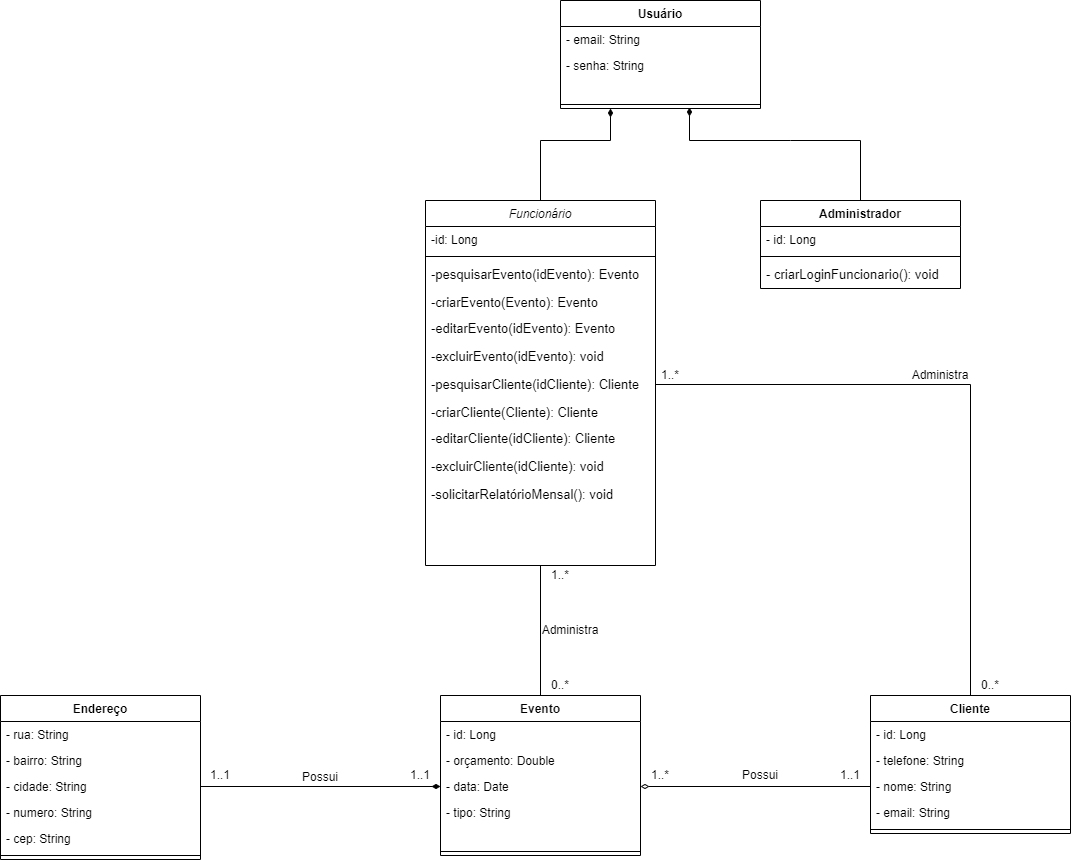

The diagram above was exported from draw.io. Its source (the exported page's mxGraphModel, read from the mxfile embedded in the PNG):
<mxGraphModel dx="2794" dy="1091" grid="1" gridSize="10" guides="1" tooltips="1" connect="1" arrows="1" fold="1" page="1" pageScale="1" pageWidth="827" pageHeight="1169" math="0" shadow="0">
  <root>
    <mxCell id="0" />
    <mxCell id="1" parent="0" />
    <mxCell id="N7dOBWKhzy0wbSYVfnhw-17" value="Usuário" style="swimlane;fontStyle=1;align=center;verticalAlign=top;childLayout=stackLayout;horizontal=1;startSize=26;horizontalStack=0;resizeParent=1;resizeParentMax=0;resizeLast=0;collapsible=1;marginBottom=0;" vertex="1" parent="1">
      <mxGeometry x="160" y="210" width="200" height="108" as="geometry">
        <mxRectangle x="290" y="240" width="350" height="160" as="alternateBounds" />
      </mxGeometry>
    </mxCell>
    <mxCell id="N7dOBWKhzy0wbSYVfnhw-21" value="- email: String" style="text;strokeColor=none;fillColor=none;align=left;verticalAlign=top;spacingLeft=4;spacingRight=4;overflow=hidden;rotatable=0;points=[[0,0.5],[1,0.5]];portConstraint=eastwest;" vertex="1" parent="N7dOBWKhzy0wbSYVfnhw-17">
      <mxGeometry y="26" width="200" height="26" as="geometry" />
    </mxCell>
    <mxCell id="N7dOBWKhzy0wbSYVfnhw-18" value="- senha: String" style="text;strokeColor=none;fillColor=none;align=left;verticalAlign=top;spacingLeft=4;spacingRight=4;overflow=hidden;rotatable=0;points=[[0,0.5],[1,0.5]];portConstraint=eastwest;" vertex="1" parent="N7dOBWKhzy0wbSYVfnhw-17">
      <mxGeometry y="52" width="200" height="48" as="geometry" />
    </mxCell>
    <mxCell id="N7dOBWKhzy0wbSYVfnhw-19" value="" style="line;strokeWidth=1;fillColor=none;align=left;verticalAlign=middle;spacingTop=-1;spacingLeft=3;spacingRight=3;rotatable=0;labelPosition=right;points=[];portConstraint=eastwest;" vertex="1" parent="N7dOBWKhzy0wbSYVfnhw-17">
      <mxGeometry y="100" width="200" height="8" as="geometry" />
    </mxCell>
    <mxCell id="N7dOBWKhzy0wbSYVfnhw-22" value="Administrador" style="swimlane;fontStyle=1;align=center;verticalAlign=top;childLayout=stackLayout;horizontal=1;startSize=26;horizontalStack=0;resizeParent=1;resizeParentMax=0;resizeLast=0;collapsible=1;marginBottom=0;" vertex="1" parent="1">
      <mxGeometry x="360" y="410" width="200" height="88" as="geometry">
        <mxRectangle x="290" y="240" width="350" height="160" as="alternateBounds" />
      </mxGeometry>
    </mxCell>
    <mxCell id="N7dOBWKhzy0wbSYVfnhw-23" value="- id: Long" style="text;strokeColor=none;fillColor=none;align=left;verticalAlign=top;spacingLeft=4;spacingRight=4;overflow=hidden;rotatable=0;points=[[0,0.5],[1,0.5]];portConstraint=eastwest;" vertex="1" parent="N7dOBWKhzy0wbSYVfnhw-22">
      <mxGeometry y="26" width="200" height="26" as="geometry" />
    </mxCell>
    <mxCell id="N7dOBWKhzy0wbSYVfnhw-25" value="" style="line;strokeWidth=1;fillColor=none;align=left;verticalAlign=middle;spacingTop=-1;spacingLeft=3;spacingRight=3;rotatable=0;labelPosition=right;points=[];portConstraint=eastwest;" vertex="1" parent="N7dOBWKhzy0wbSYVfnhw-22">
      <mxGeometry y="52" width="200" height="8" as="geometry" />
    </mxCell>
    <mxCell id="N7dOBWKhzy0wbSYVfnhw-72" value="- criarLoginFuncionario(): void" style="text;align=left;verticalAlign=top;spacingLeft=4;spacingRight=4;overflow=hidden;rotatable=0;points=[[0,0.5],[1,0.5]];portConstraint=eastwest;fontSize=13;" vertex="1" parent="N7dOBWKhzy0wbSYVfnhw-22">
      <mxGeometry y="60" width="200" height="28" as="geometry" />
    </mxCell>
    <mxCell id="N7dOBWKhzy0wbSYVfnhw-38" style="edgeStyle=orthogonalEdgeStyle;rounded=0;orthogonalLoop=1;jettySize=auto;html=1;exitX=0.5;exitY=1;exitDx=0;exitDy=0;endArrow=none;endFill=0;" edge="1" parent="1" target="N7dOBWKhzy0wbSYVfnhw-34">
      <mxGeometry relative="1" as="geometry">
        <mxPoint x="140" y="775" as="sourcePoint" />
      </mxGeometry>
    </mxCell>
    <mxCell id="N7dOBWKhzy0wbSYVfnhw-32" style="edgeStyle=orthogonalEdgeStyle;rounded=0;orthogonalLoop=1;jettySize=auto;html=1;exitX=0.5;exitY=0;exitDx=0;exitDy=0;endArrow=diamondThin;endFill=1;entryX=0.25;entryY=1;entryDx=0;entryDy=0;" edge="1" parent="1" target="N7dOBWKhzy0wbSYVfnhw-17">
      <mxGeometry relative="1" as="geometry">
        <mxPoint x="140" y="410" as="sourcePoint" />
        <mxPoint x="90" y="240" as="targetPoint" />
        <Array as="points">
          <mxPoint x="140" y="350" />
          <mxPoint x="210" y="350" />
        </Array>
      </mxGeometry>
    </mxCell>
    <mxCell id="N7dOBWKhzy0wbSYVfnhw-33" style="edgeStyle=orthogonalEdgeStyle;rounded=0;orthogonalLoop=1;jettySize=auto;html=1;exitX=0.5;exitY=0;exitDx=0;exitDy=0;endArrow=diamondThin;endFill=1;entryX=0.645;entryY=0.875;entryDx=0;entryDy=0;entryPerimeter=0;" edge="1" parent="1" source="N7dOBWKhzy0wbSYVfnhw-22" target="N7dOBWKhzy0wbSYVfnhw-19">
      <mxGeometry relative="1" as="geometry">
        <mxPoint x="150" y="410" as="sourcePoint" />
        <mxPoint x="290" y="330" as="targetPoint" />
        <Array as="points">
          <mxPoint x="390" y="350" />
          <mxPoint x="290" y="350" />
        </Array>
      </mxGeometry>
    </mxCell>
    <mxCell id="N7dOBWKhzy0wbSYVfnhw-34" value="Evento" style="swimlane;fontStyle=1;align=center;verticalAlign=top;childLayout=stackLayout;horizontal=1;startSize=26;horizontalStack=0;resizeParent=1;resizeParentMax=0;resizeLast=0;collapsible=1;marginBottom=0;" vertex="1" parent="1">
      <mxGeometry x="40" y="905" width="200" height="160" as="geometry">
        <mxRectangle x="290" y="240" width="350" height="160" as="alternateBounds" />
      </mxGeometry>
    </mxCell>
    <mxCell id="N7dOBWKhzy0wbSYVfnhw-35" value="- id: Long" style="text;strokeColor=none;fillColor=none;align=left;verticalAlign=top;spacingLeft=4;spacingRight=4;overflow=hidden;rotatable=0;points=[[0,0.5],[1,0.5]];portConstraint=eastwest;" vertex="1" parent="N7dOBWKhzy0wbSYVfnhw-34">
      <mxGeometry y="26" width="200" height="26" as="geometry" />
    </mxCell>
    <mxCell id="N7dOBWKhzy0wbSYVfnhw-39" value="- orçamento: Double" style="text;strokeColor=none;fillColor=none;align=left;verticalAlign=top;spacingLeft=4;spacingRight=4;overflow=hidden;rotatable=0;points=[[0,0.5],[1,0.5]];portConstraint=eastwest;" vertex="1" parent="N7dOBWKhzy0wbSYVfnhw-34">
      <mxGeometry y="52" width="200" height="26" as="geometry" />
    </mxCell>
    <mxCell id="N7dOBWKhzy0wbSYVfnhw-40" value="- data: Date" style="text;strokeColor=none;fillColor=none;align=left;verticalAlign=top;spacingLeft=4;spacingRight=4;overflow=hidden;rotatable=0;points=[[0,0.5],[1,0.5]];portConstraint=eastwest;" vertex="1" parent="N7dOBWKhzy0wbSYVfnhw-34">
      <mxGeometry y="78" width="200" height="26" as="geometry" />
    </mxCell>
    <mxCell id="N7dOBWKhzy0wbSYVfnhw-36" value="- tipo: String" style="text;strokeColor=none;fillColor=none;align=left;verticalAlign=top;spacingLeft=4;spacingRight=4;overflow=hidden;rotatable=0;points=[[0,0.5],[1,0.5]];portConstraint=eastwest;" vertex="1" parent="N7dOBWKhzy0wbSYVfnhw-34">
      <mxGeometry y="104" width="200" height="48" as="geometry" />
    </mxCell>
    <mxCell id="N7dOBWKhzy0wbSYVfnhw-37" value="" style="line;strokeWidth=1;fillColor=none;align=left;verticalAlign=middle;spacingTop=-1;spacingLeft=3;spacingRight=3;rotatable=0;labelPosition=right;points=[];portConstraint=eastwest;" vertex="1" parent="N7dOBWKhzy0wbSYVfnhw-34">
      <mxGeometry y="152" width="200" height="8" as="geometry" />
    </mxCell>
    <mxCell id="N7dOBWKhzy0wbSYVfnhw-41" value="Endereço" style="swimlane;fontStyle=1;align=center;verticalAlign=top;childLayout=stackLayout;horizontal=1;startSize=26;horizontalStack=0;resizeParent=1;resizeParentMax=0;resizeLast=0;collapsible=1;marginBottom=0;" vertex="1" parent="1">
      <mxGeometry x="-400" y="905" width="200" height="164" as="geometry">
        <mxRectangle x="290" y="240" width="350" height="160" as="alternateBounds" />
      </mxGeometry>
    </mxCell>
    <mxCell id="N7dOBWKhzy0wbSYVfnhw-42" value="- rua: String" style="text;strokeColor=none;fillColor=none;align=left;verticalAlign=top;spacingLeft=4;spacingRight=4;overflow=hidden;rotatable=0;points=[[0,0.5],[1,0.5]];portConstraint=eastwest;" vertex="1" parent="N7dOBWKhzy0wbSYVfnhw-41">
      <mxGeometry y="26" width="200" height="26" as="geometry" />
    </mxCell>
    <mxCell id="N7dOBWKhzy0wbSYVfnhw-43" value="- bairro: String" style="text;strokeColor=none;fillColor=none;align=left;verticalAlign=top;spacingLeft=4;spacingRight=4;overflow=hidden;rotatable=0;points=[[0,0.5],[1,0.5]];portConstraint=eastwest;" vertex="1" parent="N7dOBWKhzy0wbSYVfnhw-41">
      <mxGeometry y="52" width="200" height="26" as="geometry" />
    </mxCell>
    <mxCell id="N7dOBWKhzy0wbSYVfnhw-44" value="- cidade: String" style="text;strokeColor=none;fillColor=none;align=left;verticalAlign=top;spacingLeft=4;spacingRight=4;overflow=hidden;rotatable=0;points=[[0,0.5],[1,0.5]];portConstraint=eastwest;" vertex="1" parent="N7dOBWKhzy0wbSYVfnhw-41">
      <mxGeometry y="78" width="200" height="26" as="geometry" />
    </mxCell>
    <mxCell id="N7dOBWKhzy0wbSYVfnhw-47" value="- numero: String" style="text;strokeColor=none;fillColor=none;align=left;verticalAlign=top;spacingLeft=4;spacingRight=4;overflow=hidden;rotatable=0;points=[[0,0.5],[1,0.5]];portConstraint=eastwest;" vertex="1" parent="N7dOBWKhzy0wbSYVfnhw-41">
      <mxGeometry y="104" width="200" height="26" as="geometry" />
    </mxCell>
    <mxCell id="N7dOBWKhzy0wbSYVfnhw-48" value="- cep: String" style="text;strokeColor=none;fillColor=none;align=left;verticalAlign=top;spacingLeft=4;spacingRight=4;overflow=hidden;rotatable=0;points=[[0,0.5],[1,0.5]];portConstraint=eastwest;" vertex="1" parent="N7dOBWKhzy0wbSYVfnhw-41">
      <mxGeometry y="130" width="200" height="26" as="geometry" />
    </mxCell>
    <mxCell id="N7dOBWKhzy0wbSYVfnhw-46" value="" style="line;strokeWidth=1;fillColor=none;align=left;verticalAlign=middle;spacingTop=-1;spacingLeft=3;spacingRight=3;rotatable=0;labelPosition=right;points=[];portConstraint=eastwest;" vertex="1" parent="N7dOBWKhzy0wbSYVfnhw-41">
      <mxGeometry y="156" width="200" height="8" as="geometry" />
    </mxCell>
    <mxCell id="N7dOBWKhzy0wbSYVfnhw-49" style="edgeStyle=orthogonalEdgeStyle;rounded=0;orthogonalLoop=1;jettySize=auto;html=1;exitX=1;exitY=0.5;exitDx=0;exitDy=0;entryX=0;entryY=0.5;entryDx=0;entryDy=0;endArrow=diamondThin;endFill=1;" edge="1" parent="1" source="N7dOBWKhzy0wbSYVfnhw-44" target="N7dOBWKhzy0wbSYVfnhw-40">
      <mxGeometry relative="1" as="geometry" />
    </mxCell>
    <mxCell id="N7dOBWKhzy0wbSYVfnhw-50" value="Cliente" style="swimlane;fontStyle=1;align=center;verticalAlign=top;childLayout=stackLayout;horizontal=1;startSize=26;horizontalStack=0;resizeParent=1;resizeParentMax=0;resizeLast=0;collapsible=1;marginBottom=0;" vertex="1" parent="1">
      <mxGeometry x="470" y="905" width="200" height="138" as="geometry">
        <mxRectangle x="290" y="240" width="350" height="160" as="alternateBounds" />
      </mxGeometry>
    </mxCell>
    <mxCell id="N7dOBWKhzy0wbSYVfnhw-51" value="- id: Long" style="text;strokeColor=none;fillColor=none;align=left;verticalAlign=top;spacingLeft=4;spacingRight=4;overflow=hidden;rotatable=0;points=[[0,0.5],[1,0.5]];portConstraint=eastwest;" vertex="1" parent="N7dOBWKhzy0wbSYVfnhw-50">
      <mxGeometry y="26" width="200" height="26" as="geometry" />
    </mxCell>
    <mxCell id="N7dOBWKhzy0wbSYVfnhw-52" value="- telefone: String" style="text;strokeColor=none;fillColor=none;align=left;verticalAlign=top;spacingLeft=4;spacingRight=4;overflow=hidden;rotatable=0;points=[[0,0.5],[1,0.5]];portConstraint=eastwest;" vertex="1" parent="N7dOBWKhzy0wbSYVfnhw-50">
      <mxGeometry y="52" width="200" height="26" as="geometry" />
    </mxCell>
    <mxCell id="N7dOBWKhzy0wbSYVfnhw-53" value="- nome: String" style="text;strokeColor=none;fillColor=none;align=left;verticalAlign=top;spacingLeft=4;spacingRight=4;overflow=hidden;rotatable=0;points=[[0,0.5],[1,0.5]];portConstraint=eastwest;" vertex="1" parent="N7dOBWKhzy0wbSYVfnhw-50">
      <mxGeometry y="78" width="200" height="26" as="geometry" />
    </mxCell>
    <mxCell id="N7dOBWKhzy0wbSYVfnhw-58" value="- email: String" style="text;strokeColor=none;fillColor=none;align=left;verticalAlign=top;spacingLeft=4;spacingRight=4;overflow=hidden;rotatable=0;points=[[0,0.5],[1,0.5]];portConstraint=eastwest;" vertex="1" parent="N7dOBWKhzy0wbSYVfnhw-50">
      <mxGeometry y="104" width="200" height="26" as="geometry" />
    </mxCell>
    <mxCell id="N7dOBWKhzy0wbSYVfnhw-55" value="" style="line;strokeWidth=1;fillColor=none;align=left;verticalAlign=middle;spacingTop=-1;spacingLeft=3;spacingRight=3;rotatable=0;labelPosition=right;points=[];portConstraint=eastwest;" vertex="1" parent="N7dOBWKhzy0wbSYVfnhw-50">
      <mxGeometry y="130" width="200" height="8" as="geometry" />
    </mxCell>
    <mxCell id="N7dOBWKhzy0wbSYVfnhw-57" style="edgeStyle=orthogonalEdgeStyle;rounded=0;orthogonalLoop=1;jettySize=auto;html=1;exitX=0;exitY=0.5;exitDx=0;exitDy=0;entryX=1;entryY=0.5;entryDx=0;entryDy=0;endArrow=diamondThin;endFill=0;" edge="1" parent="1" source="N7dOBWKhzy0wbSYVfnhw-53" target="N7dOBWKhzy0wbSYVfnhw-40">
      <mxGeometry relative="1" as="geometry" />
    </mxCell>
    <mxCell id="N7dOBWKhzy0wbSYVfnhw-59" value="Funcionário" style="swimlane;fontStyle=2;align=center;verticalAlign=top;childLayout=stackLayout;horizontal=1;startSize=26;horizontalStack=0;resizeParent=1;resizeLast=0;collapsible=1;marginBottom=0;rounded=0;shadow=0;strokeWidth=1;" vertex="1" parent="1">
      <mxGeometry x="25" y="410" width="230" height="365" as="geometry">
        <mxRectangle x="130" y="380" width="160" height="26" as="alternateBounds" />
      </mxGeometry>
    </mxCell>
    <mxCell id="N7dOBWKhzy0wbSYVfnhw-60" value="-id: Long" style="text;align=left;verticalAlign=top;spacingLeft=4;spacingRight=4;overflow=hidden;rotatable=0;points=[[0,0.5],[1,0.5]];portConstraint=eastwest;" vertex="1" parent="N7dOBWKhzy0wbSYVfnhw-59">
      <mxGeometry y="26" width="230" height="26" as="geometry" />
    </mxCell>
    <mxCell id="N7dOBWKhzy0wbSYVfnhw-61" value="" style="line;html=1;strokeWidth=1;align=left;verticalAlign=middle;spacingTop=-1;spacingLeft=3;spacingRight=3;rotatable=0;labelPosition=right;points=[];portConstraint=eastwest;" vertex="1" parent="N7dOBWKhzy0wbSYVfnhw-59">
      <mxGeometry y="52" width="230" height="8" as="geometry" />
    </mxCell>
    <mxCell id="N7dOBWKhzy0wbSYVfnhw-62" value="-pesquisarEvento(idEvento): Evento" style="text;align=left;verticalAlign=top;spacingLeft=4;spacingRight=4;overflow=hidden;rotatable=0;points=[[0,0.5],[1,0.5]];portConstraint=eastwest;fontSize=13;" vertex="1" parent="N7dOBWKhzy0wbSYVfnhw-59">
      <mxGeometry y="60" width="230" height="28" as="geometry" />
    </mxCell>
    <mxCell id="N7dOBWKhzy0wbSYVfnhw-63" value="-criarEvento(Evento): Evento" style="text;align=left;verticalAlign=top;spacingLeft=4;spacingRight=4;overflow=hidden;rotatable=0;points=[[0,0.5],[1,0.5]];portConstraint=eastwest;fontStyle=0;fontSize=13;" vertex="1" parent="N7dOBWKhzy0wbSYVfnhw-59">
      <mxGeometry y="88" width="230" height="26" as="geometry" />
    </mxCell>
    <mxCell id="N7dOBWKhzy0wbSYVfnhw-64" value="-editarEvento(idEvento): Evento" style="text;align=left;verticalAlign=top;spacingLeft=4;spacingRight=4;overflow=hidden;rotatable=0;points=[[0,0.5],[1,0.5]];portConstraint=eastwest;fontSize=13;" vertex="1" parent="N7dOBWKhzy0wbSYVfnhw-59">
      <mxGeometry y="114" width="230" height="28" as="geometry" />
    </mxCell>
    <mxCell id="N7dOBWKhzy0wbSYVfnhw-65" value="-excluirEvento(idEvento): void" style="text;align=left;verticalAlign=top;spacingLeft=4;spacingRight=4;overflow=hidden;rotatable=0;points=[[0,0.5],[1,0.5]];portConstraint=eastwest;fontSize=13;" vertex="1" parent="N7dOBWKhzy0wbSYVfnhw-59">
      <mxGeometry y="142" width="230" height="28" as="geometry" />
    </mxCell>
    <mxCell id="N7dOBWKhzy0wbSYVfnhw-66" value="-pesquisarCliente(idCliente): Cliente" style="text;align=left;verticalAlign=top;spacingLeft=4;spacingRight=4;overflow=hidden;rotatable=0;points=[[0,0.5],[1,0.5]];portConstraint=eastwest;fontSize=13;" vertex="1" parent="N7dOBWKhzy0wbSYVfnhw-59">
      <mxGeometry y="170" width="230" height="28" as="geometry" />
    </mxCell>
    <mxCell id="N7dOBWKhzy0wbSYVfnhw-67" value="-criarCliente(Cliente): Cliente" style="text;align=left;verticalAlign=top;spacingLeft=4;spacingRight=4;overflow=hidden;rotatable=0;points=[[0,0.5],[1,0.5]];portConstraint=eastwest;fontStyle=0;fontSize=13;" vertex="1" parent="N7dOBWKhzy0wbSYVfnhw-59">
      <mxGeometry y="198" width="230" height="26" as="geometry" />
    </mxCell>
    <mxCell id="N7dOBWKhzy0wbSYVfnhw-68" value="-editarCliente(idCliente): Cliente" style="text;align=left;verticalAlign=top;spacingLeft=4;spacingRight=4;overflow=hidden;rotatable=0;points=[[0,0.5],[1,0.5]];portConstraint=eastwest;fontSize=13;" vertex="1" parent="N7dOBWKhzy0wbSYVfnhw-59">
      <mxGeometry y="224" width="230" height="28" as="geometry" />
    </mxCell>
    <mxCell id="N7dOBWKhzy0wbSYVfnhw-69" value="-excluirCliente(idCliente): void" style="text;align=left;verticalAlign=top;spacingLeft=4;spacingRight=4;overflow=hidden;rotatable=0;points=[[0,0.5],[1,0.5]];portConstraint=eastwest;fontSize=13;" vertex="1" parent="N7dOBWKhzy0wbSYVfnhw-59">
      <mxGeometry y="252" width="230" height="28" as="geometry" />
    </mxCell>
    <mxCell id="N7dOBWKhzy0wbSYVfnhw-70" value="-solicitarRelatórioMensal(): void" style="text;align=left;verticalAlign=top;spacingLeft=4;spacingRight=4;overflow=hidden;rotatable=0;points=[[0,0.5],[1,0.5]];portConstraint=eastwest;fontSize=13;" vertex="1" parent="N7dOBWKhzy0wbSYVfnhw-59">
      <mxGeometry y="280" width="230" height="28" as="geometry" />
    </mxCell>
    <mxCell id="N7dOBWKhzy0wbSYVfnhw-73" value="Administra" style="text;html=1;strokeColor=none;fillColor=none;align=center;verticalAlign=middle;whiteSpace=wrap;rounded=0;" vertex="1" parent="1">
      <mxGeometry x="140" y="830" width="60" height="20" as="geometry" />
    </mxCell>
    <mxCell id="N7dOBWKhzy0wbSYVfnhw-75" value="0..*" style="text;html=1;strokeColor=none;fillColor=none;align=center;verticalAlign=middle;whiteSpace=wrap;rounded=0;" vertex="1" parent="1">
      <mxGeometry x="130" y="885" width="60" height="20" as="geometry" />
    </mxCell>
    <mxCell id="N7dOBWKhzy0wbSYVfnhw-76" value="1..*" style="text;html=1;strokeColor=none;fillColor=none;align=center;verticalAlign=middle;whiteSpace=wrap;rounded=0;" vertex="1" parent="1">
      <mxGeometry x="130" y="775" width="60" height="20" as="geometry" />
    </mxCell>
    <mxCell id="N7dOBWKhzy0wbSYVfnhw-77" value="Possui" style="text;html=1;strokeColor=none;fillColor=none;align=center;verticalAlign=middle;whiteSpace=wrap;rounded=0;" vertex="1" parent="1">
      <mxGeometry x="-110" y="977" width="60" height="20" as="geometry" />
    </mxCell>
    <mxCell id="N7dOBWKhzy0wbSYVfnhw-78" value="1..1" style="text;html=1;strokeColor=none;fillColor=none;align=center;verticalAlign=middle;whiteSpace=wrap;rounded=0;" vertex="1" parent="1">
      <mxGeometry x="-210" y="975" width="60" height="20" as="geometry" />
    </mxCell>
    <mxCell id="N7dOBWKhzy0wbSYVfnhw-79" value="1..1" style="text;html=1;strokeColor=none;fillColor=none;align=center;verticalAlign=middle;whiteSpace=wrap;rounded=0;" vertex="1" parent="1">
      <mxGeometry x="-10" y="975" width="60" height="20" as="geometry" />
    </mxCell>
    <mxCell id="N7dOBWKhzy0wbSYVfnhw-81" value="Possui" style="text;html=1;strokeColor=none;fillColor=none;align=center;verticalAlign=middle;whiteSpace=wrap;rounded=0;" vertex="1" parent="1">
      <mxGeometry x="330" y="975" width="60" height="20" as="geometry" />
    </mxCell>
    <mxCell id="N7dOBWKhzy0wbSYVfnhw-82" value="1..1" style="text;html=1;strokeColor=none;fillColor=none;align=center;verticalAlign=middle;whiteSpace=wrap;rounded=0;" vertex="1" parent="1">
      <mxGeometry x="420" y="975" width="60" height="20" as="geometry" />
    </mxCell>
    <mxCell id="N7dOBWKhzy0wbSYVfnhw-83" value="1..*" style="text;html=1;strokeColor=none;fillColor=none;align=center;verticalAlign=middle;whiteSpace=wrap;rounded=0;" vertex="1" parent="1">
      <mxGeometry x="230" y="975" width="60" height="20" as="geometry" />
    </mxCell>
    <mxCell id="N7dOBWKhzy0wbSYVfnhw-85" style="edgeStyle=orthogonalEdgeStyle;rounded=0;orthogonalLoop=1;jettySize=auto;html=1;exitX=1;exitY=0.5;exitDx=0;exitDy=0;entryX=0.5;entryY=0;entryDx=0;entryDy=0;endArrow=none;endFill=0;" edge="1" parent="1" source="N7dOBWKhzy0wbSYVfnhw-66" target="N7dOBWKhzy0wbSYVfnhw-50">
      <mxGeometry relative="1" as="geometry" />
    </mxCell>
    <mxCell id="N7dOBWKhzy0wbSYVfnhw-86" value="Administra" style="text;html=1;strokeColor=none;fillColor=none;align=center;verticalAlign=middle;whiteSpace=wrap;rounded=0;" vertex="1" parent="1">
      <mxGeometry x="510" y="575" width="60" height="20" as="geometry" />
    </mxCell>
    <mxCell id="N7dOBWKhzy0wbSYVfnhw-88" value="1..*" style="text;html=1;strokeColor=none;fillColor=none;align=center;verticalAlign=middle;whiteSpace=wrap;rounded=0;" vertex="1" parent="1">
      <mxGeometry x="240" y="574.5" width="60" height="20" as="geometry" />
    </mxCell>
    <mxCell id="N7dOBWKhzy0wbSYVfnhw-89" value="0..*" style="text;html=1;strokeColor=none;fillColor=none;align=center;verticalAlign=middle;whiteSpace=wrap;rounded=0;" vertex="1" parent="1">
      <mxGeometry x="560" y="885" width="60" height="20" as="geometry" />
    </mxCell>
  </root>
</mxGraphModel>